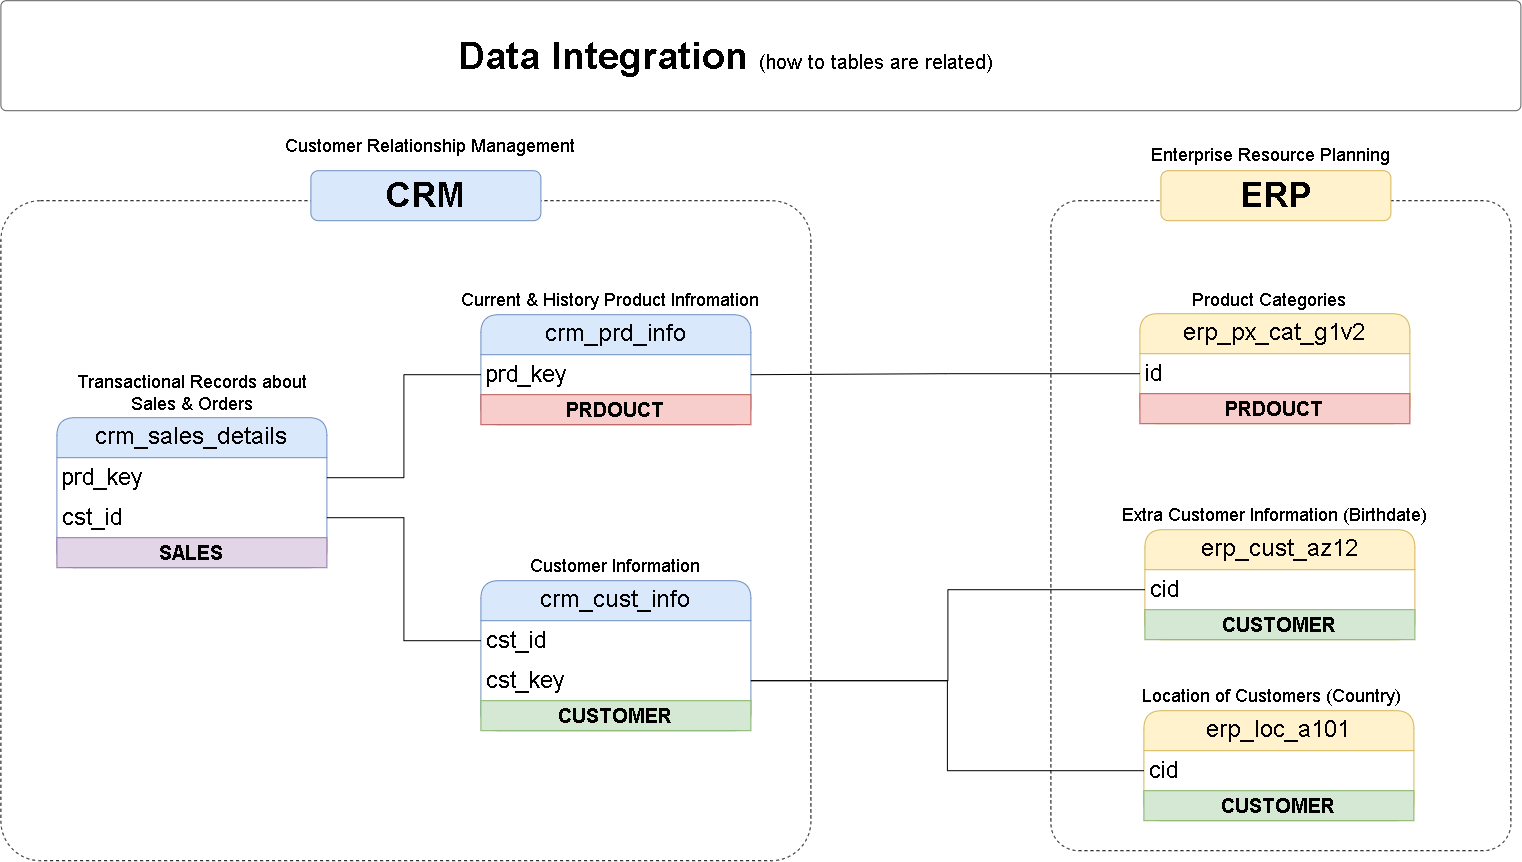

The diagram above was exported from draw.io. Its source (the exported page's mxGraphModel, read from the mxfile embedded in the PNG):
<mxGraphModel dx="2150" dy="3363" grid="1" gridSize="10" guides="1" tooltips="1" connect="1" arrows="1" fold="1" page="1" pageScale="1" pageWidth="850" pageHeight="1100" math="0" shadow="0">
  <root>
    <mxCell id="0" />
    <mxCell id="1" parent="0" />
    <mxCell id="X2DBdt1OJwH8TxDw0_Nr-1" parent="1" style="rounded=1;whiteSpace=wrap;html=1;arcSize=6;fillColor=none;dashed=1;" value="" vertex="1">
      <mxGeometry height="660" width="810" x="160" y="-910" as="geometry" />
    </mxCell>
    <mxCell id="X2DBdt1OJwH8TxDw0_Nr-2" parent="1" style="rounded=1;whiteSpace=wrap;html=1;arcSize=6;fillColor=none;dashed=1;" value="" vertex="1">
      <mxGeometry height="650" width="460" x="1210" y="-910" as="geometry" />
    </mxCell>
    <mxCell id="X2DBdt1OJwH8TxDw0_Nr-3" parent="1" style="swimlane;fontStyle=0;childLayout=stackLayout;horizontal=1;startSize=40;horizontalStack=0;resizeParent=1;resizeParentMax=0;resizeLast=0;collapsible=1;marginBottom=0;whiteSpace=wrap;html=1;rounded=1;fillColor=#dae8fc;strokeColor=#6c8ebf;fontSize=24;" value="crm_cust_info" vertex="1">
      <mxGeometry height="150" width="270" x="640" y="-530" as="geometry" />
    </mxCell>
    <mxCell id="X2DBdt1OJwH8TxDw0_Nr-4" parent="X2DBdt1OJwH8TxDw0_Nr-3" style="text;strokeColor=none;fillColor=none;align=left;verticalAlign=middle;spacingLeft=4;spacingRight=4;overflow=hidden;points=[[0,0.5],[1,0.5]];portConstraint=eastwest;rotatable=0;whiteSpace=wrap;html=1;fontSize=23;" value="cst_id" vertex="1">
      <mxGeometry height="40" width="270" y="40" as="geometry" />
    </mxCell>
    <mxCell id="X2DBdt1OJwH8TxDw0_Nr-5" parent="X2DBdt1OJwH8TxDw0_Nr-3" style="text;strokeColor=none;fillColor=none;align=left;verticalAlign=middle;spacingLeft=4;spacingRight=4;overflow=hidden;points=[[0,0.5],[1,0.5]];portConstraint=eastwest;rotatable=0;whiteSpace=wrap;html=1;fontSize=23;" value="cst_key" vertex="1">
      <mxGeometry height="40" width="270" y="80" as="geometry" />
    </mxCell>
    <mxCell id="X2DBdt1OJwH8TxDw0_Nr-6" parent="X2DBdt1OJwH8TxDw0_Nr-3" style="text;html=1;strokeColor=#82b366;fillColor=#d5e8d4;align=center;verticalAlign=middle;whiteSpace=wrap;overflow=hidden;fontSize=20;fontStyle=1" value="CUSTOMER" vertex="1">
      <mxGeometry height="30" width="270" y="120" as="geometry" />
    </mxCell>
    <mxCell id="X2DBdt1OJwH8TxDw0_Nr-7" parent="1" style="text;html=1;strokeColor=none;fillColor=none;align=center;verticalAlign=middle;whiteSpace=wrap;rounded=0;fontSize=18;" value="&lt;font style=&quot;font-size: 18px;&quot;&gt;Customer Information&lt;/font&gt;" vertex="1">
      <mxGeometry height="30" width="260" x="645" y="-560" as="geometry" />
    </mxCell>
    <mxCell id="X2DBdt1OJwH8TxDw0_Nr-8" parent="1" style="swimlane;fontStyle=0;childLayout=stackLayout;horizontal=1;startSize=40;horizontalStack=0;resizeParent=1;resizeParentMax=0;resizeLast=0;collapsible=1;marginBottom=0;whiteSpace=wrap;html=1;rounded=1;fillColor=#dae8fc;strokeColor=#6c8ebf;fontSize=24;" value="crm_prd_info" vertex="1">
      <mxGeometry height="110" width="270" x="640" y="-796" as="geometry" />
    </mxCell>
    <mxCell id="X2DBdt1OJwH8TxDw0_Nr-9" parent="X2DBdt1OJwH8TxDw0_Nr-8" style="text;strokeColor=none;fillColor=none;align=left;verticalAlign=middle;spacingLeft=4;spacingRight=4;overflow=hidden;points=[[0,0.5],[1,0.5]];portConstraint=eastwest;rotatable=0;whiteSpace=wrap;html=1;fontSize=23;" value="prd_key" vertex="1">
      <mxGeometry height="40" width="270" y="40" as="geometry" />
    </mxCell>
    <mxCell id="X2DBdt1OJwH8TxDw0_Nr-10" parent="X2DBdt1OJwH8TxDw0_Nr-8" style="text;html=1;strokeColor=#b85450;fillColor=#f8cecc;align=center;verticalAlign=middle;whiteSpace=wrap;overflow=hidden;fontSize=20;fontStyle=1" value="PRDOUCT" vertex="1">
      <mxGeometry height="30" width="270" y="80" as="geometry" />
    </mxCell>
    <mxCell id="X2DBdt1OJwH8TxDw0_Nr-11" parent="1" style="text;html=1;strokeColor=none;fillColor=none;align=center;verticalAlign=middle;whiteSpace=wrap;rounded=0;fontSize=18;" value="&lt;font style=&quot;font-size: 18px;&quot;&gt;Current &amp;amp; History Product Infromation&lt;/font&gt;" vertex="1">
      <mxGeometry height="30" width="360" x="590" y="-826" as="geometry" />
    </mxCell>
    <mxCell id="X2DBdt1OJwH8TxDw0_Nr-12" parent="1" style="swimlane;fontStyle=0;childLayout=stackLayout;horizontal=1;startSize=40;horizontalStack=0;resizeParent=1;resizeParentMax=0;resizeLast=0;collapsible=1;marginBottom=0;whiteSpace=wrap;html=1;rounded=1;fillColor=#dae8fc;strokeColor=#6c8ebf;fontSize=24;" value="crm_sales_details" vertex="1">
      <mxGeometry height="150" width="270" x="216" y="-693" as="geometry" />
    </mxCell>
    <mxCell id="X2DBdt1OJwH8TxDw0_Nr-13" parent="X2DBdt1OJwH8TxDw0_Nr-12" style="text;strokeColor=none;fillColor=none;align=left;verticalAlign=middle;spacingLeft=4;spacingRight=4;overflow=hidden;points=[[0,0.5],[1,0.5]];portConstraint=eastwest;rotatable=0;whiteSpace=wrap;html=1;fontSize=23;" value="prd_key" vertex="1">
      <mxGeometry height="40" width="270" y="40" as="geometry" />
    </mxCell>
    <mxCell id="X2DBdt1OJwH8TxDw0_Nr-14" parent="X2DBdt1OJwH8TxDw0_Nr-12" style="text;strokeColor=none;fillColor=none;align=left;verticalAlign=middle;spacingLeft=4;spacingRight=4;overflow=hidden;points=[[0,0.5],[1,0.5]];portConstraint=eastwest;rotatable=0;whiteSpace=wrap;html=1;fontSize=23;" value="cst_id" vertex="1">
      <mxGeometry height="40" width="270" y="80" as="geometry" />
    </mxCell>
    <mxCell id="X2DBdt1OJwH8TxDw0_Nr-15" parent="X2DBdt1OJwH8TxDw0_Nr-12" style="text;html=1;strokeColor=#9673a6;fillColor=#e1d5e7;align=center;verticalAlign=middle;whiteSpace=wrap;overflow=hidden;fontSize=20;fontStyle=1" value="SALES" vertex="1">
      <mxGeometry height="30" width="270" y="120" as="geometry" />
    </mxCell>
    <mxCell id="X2DBdt1OJwH8TxDw0_Nr-16" parent="1" style="text;html=1;strokeColor=none;fillColor=none;align=center;verticalAlign=middle;whiteSpace=wrap;rounded=0;fontSize=18;" value="&lt;font style=&quot;font-size: 18px;&quot;&gt;Transactional Records about Sales &amp;amp; Orders&lt;/font&gt;" vertex="1">
      <mxGeometry height="30" width="265" x="218.5" y="-733" as="geometry" />
    </mxCell>
    <mxCell id="X2DBdt1OJwH8TxDw0_Nr-17" edge="1" parent="1" source="X2DBdt1OJwH8TxDw0_Nr-14" style="edgeStyle=orthogonalEdgeStyle;rounded=0;orthogonalLoop=1;jettySize=auto;html=1;entryX=0;entryY=0.5;entryDx=0;entryDy=0;endArrow=none;endFill=0;" target="X2DBdt1OJwH8TxDw0_Nr-4">
      <mxGeometry relative="1" as="geometry" />
    </mxCell>
    <mxCell id="X2DBdt1OJwH8TxDw0_Nr-18" edge="1" parent="1" source="X2DBdt1OJwH8TxDw0_Nr-13" style="edgeStyle=orthogonalEdgeStyle;rounded=0;orthogonalLoop=1;jettySize=auto;html=1;entryX=0;entryY=0.5;entryDx=0;entryDy=0;endArrow=none;endFill=0;" target="X2DBdt1OJwH8TxDw0_Nr-9">
      <mxGeometry relative="1" as="geometry">
        <mxPoint x="530" y="-660" as="sourcePoint" />
      </mxGeometry>
    </mxCell>
    <mxCell id="X2DBdt1OJwH8TxDw0_Nr-19" parent="1" style="swimlane;fontStyle=0;childLayout=stackLayout;horizontal=1;startSize=40;horizontalStack=0;resizeParent=1;resizeParentMax=0;resizeLast=0;collapsible=1;marginBottom=0;whiteSpace=wrap;html=1;rounded=1;fillColor=#fff2cc;strokeColor=#d6b656;fontSize=24;" value="erp_cust_az12" vertex="1">
      <mxGeometry height="110" width="270" x="1304" y="-581" as="geometry" />
    </mxCell>
    <mxCell id="X2DBdt1OJwH8TxDw0_Nr-20" parent="X2DBdt1OJwH8TxDw0_Nr-19" style="text;strokeColor=none;fillColor=none;align=left;verticalAlign=middle;spacingLeft=4;spacingRight=4;overflow=hidden;points=[[0,0.5],[1,0.5]];portConstraint=eastwest;rotatable=0;whiteSpace=wrap;html=1;fontSize=23;" value="cid" vertex="1">
      <mxGeometry height="40" width="270" y="40" as="geometry" />
    </mxCell>
    <mxCell id="X2DBdt1OJwH8TxDw0_Nr-21" parent="X2DBdt1OJwH8TxDw0_Nr-19" style="text;html=1;strokeColor=#82b366;fillColor=#d5e8d4;align=center;verticalAlign=middle;whiteSpace=wrap;overflow=hidden;fontSize=20;fontStyle=1" value="CUSTOMER" vertex="1">
      <mxGeometry height="30" width="270" y="80" as="geometry" />
    </mxCell>
    <mxCell id="X2DBdt1OJwH8TxDw0_Nr-22" parent="1" style="text;html=1;strokeColor=none;fillColor=none;align=center;verticalAlign=middle;whiteSpace=wrap;rounded=0;fontSize=18;" value="&lt;font style=&quot;font-size: 18px;&quot;&gt;Extra Customer Information (Birthdate)&lt;/font&gt;" vertex="1">
      <mxGeometry height="30" width="360" x="1254" y="-611" as="geometry" />
    </mxCell>
    <mxCell id="X2DBdt1OJwH8TxDw0_Nr-23" parent="1" style="swimlane;fontStyle=0;childLayout=stackLayout;horizontal=1;startSize=40;horizontalStack=0;resizeParent=1;resizeParentMax=0;resizeLast=0;collapsible=1;marginBottom=0;whiteSpace=wrap;html=1;rounded=1;fillColor=#fff2cc;strokeColor=#d6b656;fontSize=24;" value="erp_loc_a101" vertex="1">
      <mxGeometry height="110" width="270" x="1303" y="-400" as="geometry" />
    </mxCell>
    <mxCell id="X2DBdt1OJwH8TxDw0_Nr-24" parent="X2DBdt1OJwH8TxDw0_Nr-23" style="text;strokeColor=none;fillColor=none;align=left;verticalAlign=middle;spacingLeft=4;spacingRight=4;overflow=hidden;points=[[0,0.5],[1,0.5]];portConstraint=eastwest;rotatable=0;whiteSpace=wrap;html=1;fontSize=23;" value="cid" vertex="1">
      <mxGeometry height="40" width="270" y="40" as="geometry" />
    </mxCell>
    <mxCell id="X2DBdt1OJwH8TxDw0_Nr-25" parent="X2DBdt1OJwH8TxDw0_Nr-23" style="text;html=1;strokeColor=#82b366;fillColor=#d5e8d4;align=center;verticalAlign=middle;whiteSpace=wrap;overflow=hidden;fontSize=20;fontStyle=1" value="CUSTOMER" vertex="1">
      <mxGeometry height="30" width="270" y="80" as="geometry" />
    </mxCell>
    <mxCell id="X2DBdt1OJwH8TxDw0_Nr-26" parent="1" style="text;html=1;strokeColor=none;fillColor=none;align=center;verticalAlign=middle;whiteSpace=wrap;rounded=0;fontSize=18;" value="&lt;font style=&quot;font-size: 18px;&quot;&gt;Location of Customers (Country)&lt;/font&gt;" vertex="1">
      <mxGeometry height="30" width="360" x="1251" y="-430" as="geometry" />
    </mxCell>
    <mxCell id="X2DBdt1OJwH8TxDw0_Nr-27" parent="1" style="swimlane;fontStyle=0;childLayout=stackLayout;horizontal=1;startSize=40;horizontalStack=0;resizeParent=1;resizeParentMax=0;resizeLast=0;collapsible=1;marginBottom=0;whiteSpace=wrap;html=1;rounded=1;fillColor=#fff2cc;strokeColor=#d6b656;fontSize=24;" value="erp_px_cat_g1v2" vertex="1">
      <mxGeometry height="110" width="270" x="1299" y="-797" as="geometry" />
    </mxCell>
    <mxCell id="X2DBdt1OJwH8TxDw0_Nr-28" parent="X2DBdt1OJwH8TxDw0_Nr-27" style="text;strokeColor=none;fillColor=none;align=left;verticalAlign=middle;spacingLeft=4;spacingRight=4;overflow=hidden;points=[[0,0.5],[1,0.5]];portConstraint=eastwest;rotatable=0;whiteSpace=wrap;html=1;fontSize=23;" value="id" vertex="1">
      <mxGeometry height="40" width="270" y="40" as="geometry" />
    </mxCell>
    <mxCell id="X2DBdt1OJwH8TxDw0_Nr-29" parent="X2DBdt1OJwH8TxDw0_Nr-27" style="text;html=1;strokeColor=#b85450;fillColor=#f8cecc;align=center;verticalAlign=middle;whiteSpace=wrap;overflow=hidden;fontSize=20;fontStyle=1" value="PRDOUCT" vertex="1">
      <mxGeometry height="30" width="270" y="80" as="geometry" />
    </mxCell>
    <mxCell id="X2DBdt1OJwH8TxDw0_Nr-30" parent="1" style="text;html=1;strokeColor=none;fillColor=none;align=center;verticalAlign=middle;whiteSpace=wrap;rounded=0;fontSize=18;" value="&lt;font style=&quot;font-size: 18px;&quot;&gt;Product Categories&lt;/font&gt;" vertex="1">
      <mxGeometry height="30" width="360" x="1249" y="-826" as="geometry" />
    </mxCell>
    <mxCell id="X2DBdt1OJwH8TxDw0_Nr-31" edge="1" parent="1" source="X2DBdt1OJwH8TxDw0_Nr-28" style="edgeStyle=orthogonalEdgeStyle;rounded=0;orthogonalLoop=1;jettySize=auto;html=1;entryX=1;entryY=0.5;entryDx=0;entryDy=0;endArrow=none;endFill=0;" target="X2DBdt1OJwH8TxDw0_Nr-9">
      <mxGeometry relative="1" as="geometry" />
    </mxCell>
    <mxCell id="X2DBdt1OJwH8TxDw0_Nr-32" parent="1" style="rounded=1;whiteSpace=wrap;html=1;fillColor=#dae8fc;strokeColor=#6c8ebf;" value="&lt;font style=&quot;font-size: 35px;&quot;&gt;&lt;b&gt;CRM&lt;/b&gt;&lt;/font&gt;" vertex="1">
      <mxGeometry height="50" width="230" x="470" y="-940" as="geometry" />
    </mxCell>
    <mxCell id="X2DBdt1OJwH8TxDw0_Nr-33" parent="1" style="rounded=1;whiteSpace=wrap;html=1;fillColor=#fff2cc;strokeColor=#d6b656;" value="&lt;font style=&quot;font-size: 35px;&quot;&gt;&lt;b&gt;ERP&lt;/b&gt;&lt;/font&gt;" vertex="1">
      <mxGeometry height="50" width="230" x="1320" y="-940" as="geometry" />
    </mxCell>
    <mxCell id="X2DBdt1OJwH8TxDw0_Nr-34" edge="1" parent="1" source="X2DBdt1OJwH8TxDw0_Nr-24" style="edgeStyle=orthogonalEdgeStyle;rounded=0;orthogonalLoop=1;jettySize=auto;html=1;entryX=1;entryY=0.5;entryDx=0;entryDy=0;endArrow=none;endFill=0;" target="X2DBdt1OJwH8TxDw0_Nr-5">
      <mxGeometry relative="1" as="geometry" />
    </mxCell>
    <mxCell id="X2DBdt1OJwH8TxDw0_Nr-35" edge="1" parent="1" source="X2DBdt1OJwH8TxDw0_Nr-20" style="edgeStyle=orthogonalEdgeStyle;rounded=0;orthogonalLoop=1;jettySize=auto;html=1;entryX=1;entryY=0.5;entryDx=0;entryDy=0;endArrow=none;endFill=0;" target="X2DBdt1OJwH8TxDw0_Nr-5">
      <mxGeometry relative="1" as="geometry" />
    </mxCell>
    <mxCell id="X2DBdt1OJwH8TxDw0_Nr-36" parent="1" style="text;html=1;strokeColor=none;fillColor=none;align=center;verticalAlign=middle;whiteSpace=wrap;rounded=0;fontSize=18;" value="&lt;font style=&quot;font-size: 18px;&quot;&gt;Customer Relationship Management&lt;/font&gt;" vertex="1">
      <mxGeometry height="30" width="360" x="410" y="-980" as="geometry" />
    </mxCell>
    <mxCell id="X2DBdt1OJwH8TxDw0_Nr-37" parent="1" style="text;html=1;strokeColor=none;fillColor=none;align=center;verticalAlign=middle;whiteSpace=wrap;rounded=0;fontSize=18;" value="&lt;font style=&quot;font-size: 18px;&quot;&gt;Enterprise Resource Planning&lt;/font&gt;" vertex="1">
      <mxGeometry height="30" width="360" x="1250" y="-971" as="geometry" />
    </mxCell>
    <mxCell id="X2DBdt1OJwH8TxDw0_Nr-38" parent="1" style="rounded=1;whiteSpace=wrap;html=1;fillColor=#FFFFFF;strokeColor=#5C5C5C;strokeWidth=1;arcSize=5;" value="" vertex="1">
      <mxGeometry height="110" width="1520" x="160" y="-1110" as="geometry" />
    </mxCell>
    <mxCell id="X2DBdt1OJwH8TxDw0_Nr-39" parent="1" style="text;html=1;strokeColor=none;fillColor=none;align=center;verticalAlign=middle;whiteSpace=wrap;rounded=0;" value="&lt;b style=&quot;border-color: var(--border-color); font-size: 38px; text-align: left;&quot;&gt;Data Integration&amp;nbsp;&lt;/b&gt;&lt;font style=&quot;border-color: var(--border-color); text-align: left; font-size: 20px;&quot;&gt;(how to tables are related)&lt;/font&gt;" vertex="1">
      <mxGeometry height="50" width="570" x="600" y="-1080" as="geometry" />
    </mxCell>
  </root>
</mxGraphModel>